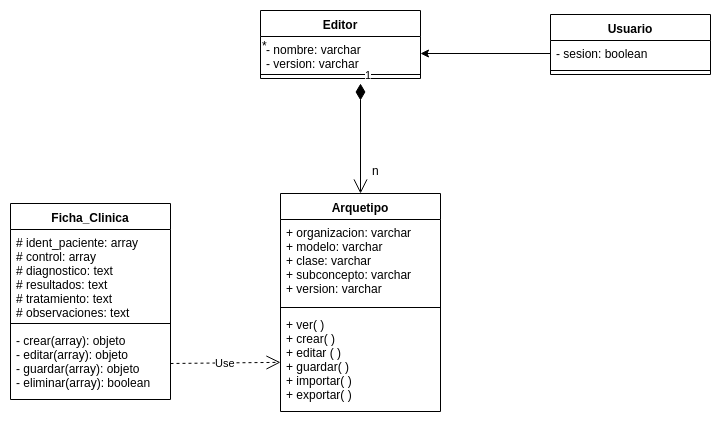

The diagram above was exported from draw.io. Its source (the exported page's mxGraphModel, read from the mxfile embedded in the PNG):
<mxGraphModel dx="801" dy="496" grid="1" gridSize="10" guides="1" tooltips="1" connect="1" arrows="1" fold="1" page="1" pageScale="1" pageWidth="827" pageHeight="1169" math="0" shadow="0">
  <root>
    <mxCell id="0" />
    <mxCell id="1" parent="0" />
    <mxCell id="S--KgP7aXunLOFEtCcgF-1" value="Editor" style="swimlane;fontStyle=1;align=center;verticalAlign=top;childLayout=stackLayout;horizontal=1;startSize=26;horizontalStack=0;resizeParent=1;resizeParentMax=0;resizeLast=0;collapsible=1;marginBottom=0;" parent="1" vertex="1">
      <mxGeometry x="320" y="37" width="160" height="68" as="geometry" />
    </mxCell>
    <mxCell id="S--KgP7aXunLOFEtCcgF-2" value="- nombre: varchar&#10;- version: varchar" style="text;strokeColor=none;fillColor=none;align=left;verticalAlign=top;spacingLeft=4;spacingRight=4;overflow=hidden;rotatable=0;points=[[0,0.5],[1,0.5]];portConstraint=eastwest;" parent="S--KgP7aXunLOFEtCcgF-1" vertex="1">
      <mxGeometry y="26" width="160" height="34" as="geometry" />
    </mxCell>
    <mxCell id="S--KgP7aXunLOFEtCcgF-3" value="" style="line;strokeWidth=1;fillColor=none;align=left;verticalAlign=middle;spacingTop=-1;spacingLeft=3;spacingRight=3;rotatable=0;labelPosition=right;points=[];portConstraint=eastwest;" parent="S--KgP7aXunLOFEtCcgF-1" vertex="1">
      <mxGeometry y="60" width="160" height="8" as="geometry" />
    </mxCell>
    <mxCell id="S--KgP7aXunLOFEtCcgF-5" value="Usuario" style="swimlane;fontStyle=1;align=center;verticalAlign=top;childLayout=stackLayout;horizontal=1;startSize=26;horizontalStack=0;resizeParent=1;resizeParentMax=0;resizeLast=0;collapsible=1;marginBottom=0;" parent="1" vertex="1">
      <mxGeometry x="610" y="41" width="160" height="60" as="geometry" />
    </mxCell>
    <mxCell id="S--KgP7aXunLOFEtCcgF-6" value="- sesion: boolean" style="text;strokeColor=none;fillColor=none;align=left;verticalAlign=top;spacingLeft=4;spacingRight=4;overflow=hidden;rotatable=0;points=[[0,0.5],[1,0.5]];portConstraint=eastwest;" parent="S--KgP7aXunLOFEtCcgF-5" vertex="1">
      <mxGeometry y="26" width="160" height="26" as="geometry" />
    </mxCell>
    <mxCell id="S--KgP7aXunLOFEtCcgF-7" value="" style="line;strokeWidth=1;fillColor=none;align=left;verticalAlign=middle;spacingTop=-1;spacingLeft=3;spacingRight=3;rotatable=0;labelPosition=right;points=[];portConstraint=eastwest;" parent="S--KgP7aXunLOFEtCcgF-5" vertex="1">
      <mxGeometry y="52" width="160" height="8" as="geometry" />
    </mxCell>
    <mxCell id="S--KgP7aXunLOFEtCcgF-13" value="Ficha_Clinica" style="swimlane;fontStyle=1;align=center;verticalAlign=top;childLayout=stackLayout;horizontal=1;startSize=26;horizontalStack=0;resizeParent=1;resizeParentMax=0;resizeLast=0;collapsible=1;marginBottom=0;" parent="1" vertex="1">
      <mxGeometry x="70" y="230" width="160" height="196" as="geometry" />
    </mxCell>
    <mxCell id="S--KgP7aXunLOFEtCcgF-14" value="# ident_paciente: array&#10;# control: array&#10;# diagnostico: text&#10;# resultados: text&#10;# tratamiento: text&#10;# observaciones: text" style="text;strokeColor=none;fillColor=none;align=left;verticalAlign=top;spacingLeft=4;spacingRight=4;overflow=hidden;rotatable=0;points=[[0,0.5],[1,0.5]];portConstraint=eastwest;" parent="S--KgP7aXunLOFEtCcgF-13" vertex="1">
      <mxGeometry y="26" width="160" height="90" as="geometry" />
    </mxCell>
    <mxCell id="S--KgP7aXunLOFEtCcgF-15" value="" style="line;strokeWidth=1;fillColor=none;align=left;verticalAlign=middle;spacingTop=-1;spacingLeft=3;spacingRight=3;rotatable=0;labelPosition=right;points=[];portConstraint=eastwest;" parent="S--KgP7aXunLOFEtCcgF-13" vertex="1">
      <mxGeometry y="116" width="160" height="8" as="geometry" />
    </mxCell>
    <mxCell id="S--KgP7aXunLOFEtCcgF-16" value="- crear(array): objeto&#10;- editar(array): objeto&#10;- guardar(array): objeto&#10;- eliminar(array): boolean" style="text;strokeColor=none;fillColor=none;align=left;verticalAlign=top;spacingLeft=4;spacingRight=4;overflow=hidden;rotatable=0;points=[[0,0.5],[1,0.5]];portConstraint=eastwest;" parent="S--KgP7aXunLOFEtCcgF-13" vertex="1">
      <mxGeometry y="124" width="160" height="72" as="geometry" />
    </mxCell>
    <mxCell id="7pTRuuv4NHpun638ez9o-2" value="Use" style="endArrow=open;endSize=12;dashed=1;html=1;exitX=1;exitY=0.5;exitDx=0;exitDy=0;" parent="1" source="S--KgP7aXunLOFEtCcgF-16" target="S--KgP7aXunLOFEtCcgF-12" edge="1">
      <mxGeometry width="160" relative="1" as="geometry">
        <mxPoint x="80" y="450" as="sourcePoint" />
        <mxPoint x="470" y="290" as="targetPoint" />
      </mxGeometry>
    </mxCell>
    <mxCell id="7pTRuuv4NHpun638ez9o-5" value="*" style="text;html=1;resizable=0;points=[];autosize=1;align=left;verticalAlign=top;spacingTop=-4;" parent="1" vertex="1">
      <mxGeometry x="320" y="63" width="20" height="20" as="geometry" />
    </mxCell>
    <mxCell id="S--KgP7aXunLOFEtCcgF-9" value="Arquetipo" style="swimlane;fontStyle=1;align=center;verticalAlign=top;childLayout=stackLayout;horizontal=1;startSize=26;horizontalStack=0;resizeParent=1;resizeParentMax=0;resizeLast=0;collapsible=1;marginBottom=0;" parent="1" vertex="1">
      <mxGeometry x="340" y="220" width="160" height="218" as="geometry" />
    </mxCell>
    <mxCell id="S--KgP7aXunLOFEtCcgF-10" value="+ organizacion: varchar&#10;+ modelo: varchar&#10;+ clase: varchar&#10;+ subconcepto: varchar&#10;+ version: varchar" style="text;strokeColor=none;fillColor=none;align=left;verticalAlign=top;spacingLeft=4;spacingRight=4;overflow=hidden;rotatable=0;points=[[0,0.5],[1,0.5]];portConstraint=eastwest;" parent="S--KgP7aXunLOFEtCcgF-9" vertex="1">
      <mxGeometry y="26" width="160" height="84" as="geometry" />
    </mxCell>
    <mxCell id="S--KgP7aXunLOFEtCcgF-11" value="" style="line;strokeWidth=1;fillColor=none;align=left;verticalAlign=middle;spacingTop=-1;spacingLeft=3;spacingRight=3;rotatable=0;labelPosition=right;points=[];portConstraint=eastwest;" parent="S--KgP7aXunLOFEtCcgF-9" vertex="1">
      <mxGeometry y="110" width="160" height="8" as="geometry" />
    </mxCell>
    <mxCell id="S--KgP7aXunLOFEtCcgF-12" value="+ ver( )&#10;+ crear( ) &#10;+ editar ( )&#10;+ guardar( ) &#10;+ importar( ) &#10;+ exportar( )&#10;" style="text;strokeColor=none;fillColor=none;align=left;verticalAlign=top;spacingLeft=4;spacingRight=4;overflow=hidden;rotatable=0;points=[[0,0.5],[1,0.5]];portConstraint=eastwest;" parent="S--KgP7aXunLOFEtCcgF-9" vertex="1">
      <mxGeometry y="118" width="160" height="100" as="geometry" />
    </mxCell>
    <mxCell id="7pTRuuv4NHpun638ez9o-1" value="1" style="endArrow=open;html=1;endSize=12;startArrow=diamondThin;startSize=14;startFill=1;edgeStyle=orthogonalEdgeStyle;align=left;verticalAlign=bottom;entryX=0.5;entryY=0;entryDx=0;entryDy=0;" parent="1" target="S--KgP7aXunLOFEtCcgF-9" edge="1">
      <mxGeometry x="-1" y="3" relative="1" as="geometry">
        <mxPoint x="420" y="110" as="sourcePoint" />
        <mxPoint x="410" y="160" as="targetPoint" />
      </mxGeometry>
    </mxCell>
    <mxCell id="M2Q5Fev6P7OC-6oAL0sJ-3" style="edgeStyle=orthogonalEdgeStyle;rounded=0;orthogonalLoop=1;jettySize=auto;html=1;exitX=0;exitY=0.5;exitDx=0;exitDy=0;fontColor=none;" parent="1" source="S--KgP7aXunLOFEtCcgF-6" target="S--KgP7aXunLOFEtCcgF-2" edge="1">
      <mxGeometry relative="1" as="geometry" />
    </mxCell>
    <mxCell id="M2Q5Fev6P7OC-6oAL0sJ-5" value="n" style="text;html=1;resizable=0;points=[];autosize=1;align=left;verticalAlign=top;spacingTop=-4;fontColor=none;" parent="1" vertex="1">
      <mxGeometry x="430" y="188" width="20" height="20" as="geometry" />
    </mxCell>
  </root>
</mxGraphModel>